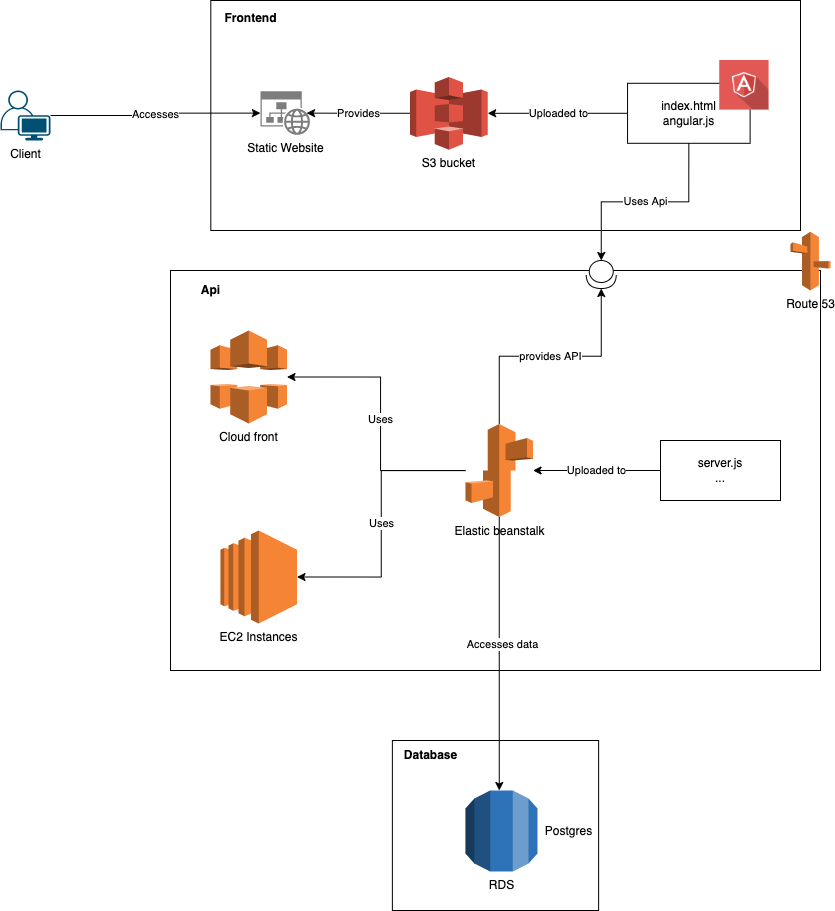

The diagram above was exported from draw.io. Its source (the exported page's mxGraphModel, read from the mxfile embedded in the PNG):
<mxGraphModel dx="1051" dy="693" grid="1" gridSize="10" guides="1" tooltips="1" connect="1" arrows="1" fold="1" page="1" pageScale="1.5" pageWidth="1169" pageHeight="826" background="none" math="0" shadow="0">
  <root>
    <mxCell id="0" />
    <mxCell id="1" parent="0" />
    <mxCell id="M7FfCzrNwHwpL48_aVhM-5" value="" style="rounded=0;whiteSpace=wrap;html=1;" parent="1" vertex="1">
      <mxGeometry x="360" y="280" width="650" height="400" as="geometry" />
    </mxCell>
    <mxCell id="M7FfCzrNwHwpL48_aVhM-3" value="&lt;b&gt;Api&lt;/b&gt;" style="text;html=1;align=center;verticalAlign=middle;resizable=0;points=[];autosize=1;" parent="1" vertex="1">
      <mxGeometry x="380" y="285" width="40" height="30" as="geometry" />
    </mxCell>
    <mxCell id="M7FfCzrNwHwpL48_aVhM-4" value="" style="group" parent="1" vertex="1" connectable="0">
      <mxGeometry x="440" y="10" width="550" height="230" as="geometry" />
    </mxCell>
    <mxCell id="M7FfCzrNwHwpL48_aVhM-1" value="" style="rounded=0;whiteSpace=wrap;html=1;" parent="M7FfCzrNwHwpL48_aVhM-4" vertex="1">
      <mxGeometry x="-39.69" width="589.69" height="230" as="geometry" />
    </mxCell>
    <mxCell id="55Ysf0mHOsz5CLea9nE8-13" value="Provides" style="edgeStyle=orthogonalEdgeStyle;rounded=0;orthogonalLoop=1;jettySize=auto;html=1;entryX=0.93;entryY=0.5;entryDx=0;entryDy=0;entryPerimeter=0;startArrow=none;startFill=0;endArrow=classic;endFill=1;" edge="1" parent="M7FfCzrNwHwpL48_aVhM-4" source="M7FfCzrNwHwpL48_aVhM-8" target="55Ysf0mHOsz5CLea9nE8-12">
      <mxGeometry relative="1" as="geometry" />
    </mxCell>
    <mxCell id="M7FfCzrNwHwpL48_aVhM-8" value="S3 bucket" style="outlineConnect=0;dashed=0;verticalLabelPosition=bottom;verticalAlign=top;align=center;html=1;shape=mxgraph.aws3.s3;fillColor=#E05243;gradientColor=none;" parent="M7FfCzrNwHwpL48_aVhM-4" vertex="1">
      <mxGeometry x="159.5744680851064" y="76.39" width="77.61702127659575" height="72.79" as="geometry" />
    </mxCell>
    <mxCell id="M7FfCzrNwHwpL48_aVhM-11" value="Uploaded to" style="edgeStyle=orthogonalEdgeStyle;rounded=0;orthogonalLoop=1;jettySize=auto;html=1;exitX=0;exitY=0.5;exitDx=0;exitDy=0;entryX=1;entryY=0.5;entryDx=0;entryDy=0;entryPerimeter=0;" parent="M7FfCzrNwHwpL48_aVhM-4" source="M7FfCzrNwHwpL48_aVhM-9" target="M7FfCzrNwHwpL48_aVhM-8" edge="1">
      <mxGeometry relative="1" as="geometry" />
    </mxCell>
    <mxCell id="M7FfCzrNwHwpL48_aVhM-9" value="index.html&lt;br&gt;angular.js" style="rounded=0;whiteSpace=wrap;html=1;" parent="M7FfCzrNwHwpL48_aVhM-4" vertex="1">
      <mxGeometry x="377.05574138215405" y="82.78999999999999" width="122.55319148936171" height="60" as="geometry" />
    </mxCell>
    <mxCell id="M7FfCzrNwHwpL48_aVhM-10" value="" style="shape=image;html=1;verticalAlign=top;verticalLabelPosition=bottom;labelBackgroundColor=#ffffff;imageAspect=0;aspect=fixed;image=https://cdn0.iconfinder.com/data/icons/long-shadow-web-icons/512/angular-symbol-128.png" parent="M7FfCzrNwHwpL48_aVhM-4" vertex="1">
      <mxGeometry x="468.9662015503876" y="60" width="49.6124031007752" height="49.6124031007752" as="geometry" />
    </mxCell>
    <mxCell id="55Ysf0mHOsz5CLea9nE8-12" value="Static Website" style="sketch=0;aspect=fixed;pointerEvents=1;shadow=0;dashed=0;html=1;strokeColor=none;labelPosition=center;verticalLabelPosition=bottom;verticalAlign=top;align=center;shape=mxgraph.mscae.enterprise.website_generic;fillColor=#7D7D7D;" vertex="1" parent="M7FfCzrNwHwpL48_aVhM-4">
      <mxGeometry x="9.922480620155053" y="90.79" width="49.6124031007752" height="43.65891472868217" as="geometry" />
    </mxCell>
    <mxCell id="M7FfCzrNwHwpL48_aVhM-2" value="&lt;b&gt;Frontend&lt;/b&gt;" style="text;html=1;align=center;verticalAlign=middle;resizable=0;points=[];autosize=1;" parent="M7FfCzrNwHwpL48_aVhM-4" vertex="1">
      <mxGeometry x="-39.76744186046511" y="2.9985714285714273" width="80" height="30" as="geometry" />
    </mxCell>
    <mxCell id="M7FfCzrNwHwpL48_aVhM-19" value="Uses" style="edgeStyle=orthogonalEdgeStyle;rounded=0;orthogonalLoop=1;jettySize=auto;html=1;entryX=1;entryY=0.5;entryDx=0;entryDy=0;entryPerimeter=0;" parent="1" source="M7FfCzrNwHwpL48_aVhM-12" target="M7FfCzrNwHwpL48_aVhM-18" edge="1">
      <mxGeometry relative="1" as="geometry">
        <Array as="points">
          <mxPoint x="570" y="480" />
          <mxPoint x="570" y="387" />
        </Array>
      </mxGeometry>
    </mxCell>
    <mxCell id="55Ysf0mHOsz5CLea9nE8-8" value="Uses" style="edgeStyle=orthogonalEdgeStyle;rounded=0;orthogonalLoop=1;jettySize=auto;html=1;entryX=1;entryY=0.5;entryDx=0;entryDy=0;entryPerimeter=0;startArrow=none;startFill=0;endArrow=classic;endFill=1;" edge="1" parent="1" source="M7FfCzrNwHwpL48_aVhM-12" target="55Ysf0mHOsz5CLea9nE8-6">
      <mxGeometry relative="1" as="geometry" />
    </mxCell>
    <mxCell id="M7FfCzrNwHwpL48_aVhM-12" value="Elastic beanstalk" style="outlineConnect=0;dashed=0;verticalLabelPosition=bottom;verticalAlign=top;align=center;html=1;shape=mxgraph.aws3.elastic_beanstalk;fillColor=#F58534;gradientColor=none;" parent="1" vertex="1">
      <mxGeometry x="655" y="433.5" width="67.5" height="93" as="geometry" />
    </mxCell>
    <mxCell id="M7FfCzrNwHwpL48_aVhM-15" value="Uploaded to" style="edgeStyle=orthogonalEdgeStyle;rounded=0;orthogonalLoop=1;jettySize=auto;html=1;" parent="1" source="M7FfCzrNwHwpL48_aVhM-14" target="M7FfCzrNwHwpL48_aVhM-12" edge="1">
      <mxGeometry relative="1" as="geometry" />
    </mxCell>
    <mxCell id="M7FfCzrNwHwpL48_aVhM-22" value="provides API" style="edgeStyle=orthogonalEdgeStyle;rounded=0;orthogonalLoop=1;jettySize=auto;html=1;entryX=1;entryY=0.5;entryDx=0;entryDy=0;entryPerimeter=0;exitX=0.5;exitY=0;exitDx=0;exitDy=0;exitPerimeter=0;" parent="1" source="M7FfCzrNwHwpL48_aVhM-12" target="M7FfCzrNwHwpL48_aVhM-21" edge="1">
      <mxGeometry relative="1" as="geometry" />
    </mxCell>
    <mxCell id="M7FfCzrNwHwpL48_aVhM-14" value="server.js&lt;br&gt;..." style="rounded=0;whiteSpace=wrap;html=1;" parent="1" vertex="1">
      <mxGeometry x="850" y="450" width="120" height="60" as="geometry" />
    </mxCell>
    <mxCell id="M7FfCzrNwHwpL48_aVhM-16" value="Route 53" style="outlineConnect=0;dashed=0;verticalLabelPosition=bottom;verticalAlign=top;align=center;html=1;shape=mxgraph.aws3.route_53;fillColor=#F58536;gradientColor=none;" parent="1" vertex="1">
      <mxGeometry x="980" y="241.25" width="40" height="58.75" as="geometry" />
    </mxCell>
    <mxCell id="M7FfCzrNwHwpL48_aVhM-18" value="Cloud front" style="outlineConnect=0;dashed=0;verticalLabelPosition=bottom;verticalAlign=top;align=center;html=1;shape=mxgraph.aws3.cloudfront;fillColor=#F58536;gradientColor=none;" parent="1" vertex="1">
      <mxGeometry x="400" y="340" width="76.5" height="93" as="geometry" />
    </mxCell>
    <mxCell id="M7FfCzrNwHwpL48_aVhM-21" value="" style="shape=providedRequiredInterface;html=1;verticalLabelPosition=bottom;rotation=90;" parent="1" vertex="1">
      <mxGeometry x="776.75" y="269" width="28" height="30" as="geometry" />
    </mxCell>
    <mxCell id="M7FfCzrNwHwpL48_aVhM-23" value="Uses Api" style="edgeStyle=orthogonalEdgeStyle;rounded=0;orthogonalLoop=1;jettySize=auto;html=1;exitX=0.5;exitY=1;exitDx=0;exitDy=0;entryX=0;entryY=0.5;entryDx=0;entryDy=0;entryPerimeter=0;" parent="1" source="M7FfCzrNwHwpL48_aVhM-9" target="M7FfCzrNwHwpL48_aVhM-21" edge="1">
      <mxGeometry relative="1" as="geometry" />
    </mxCell>
    <mxCell id="55Ysf0mHOsz5CLea9nE8-1" value="" style="rounded=0;whiteSpace=wrap;html=1;" vertex="1" parent="1">
      <mxGeometry x="581.88" y="750" width="206.25" height="170" as="geometry" />
    </mxCell>
    <mxCell id="55Ysf0mHOsz5CLea9nE8-2" value="&lt;b&gt;Database&lt;/b&gt;" style="text;html=1;align=center;verticalAlign=middle;resizable=0;points=[];autosize=1;" vertex="1" parent="1">
      <mxGeometry x="580" y="750" width="80" height="30" as="geometry" />
    </mxCell>
    <mxCell id="M7FfCzrNwHwpL48_aVhM-13" value="" style="edgeStyle=orthogonalEdgeStyle;rounded=0;orthogonalLoop=1;jettySize=auto;html=1;endArrow=none;endFill=0;startArrow=classic;startFill=1;" parent="1" target="M7FfCzrNwHwpL48_aVhM-12" edge="1">
      <mxGeometry relative="1" as="geometry">
        <mxPoint x="688.7647058823529" y="800" as="sourcePoint" />
      </mxGeometry>
    </mxCell>
    <mxCell id="55Ysf0mHOsz5CLea9nE8-3" value="Accesses data" style="edgeLabel;html=1;align=center;verticalAlign=middle;resizable=0;points=[];" vertex="1" connectable="0" parent="M7FfCzrNwHwpL48_aVhM-13">
      <mxGeometry x="0.0725" y="-3" relative="1" as="geometry">
        <mxPoint as="offset" />
      </mxGeometry>
    </mxCell>
    <mxCell id="55Ysf0mHOsz5CLea9nE8-11" value="Accesses" style="edgeStyle=orthogonalEdgeStyle;rounded=0;orthogonalLoop=1;jettySize=auto;html=1;startArrow=none;startFill=0;endArrow=classic;endFill=1;entryX=0;entryY=0.5;entryDx=0;entryDy=0;entryPerimeter=0;" edge="1" parent="1" source="55Ysf0mHOsz5CLea9nE8-5" target="55Ysf0mHOsz5CLea9nE8-12">
      <mxGeometry relative="1" as="geometry">
        <mxPoint x="340" y="124" as="targetPoint" />
      </mxGeometry>
    </mxCell>
    <mxCell id="55Ysf0mHOsz5CLea9nE8-5" value="Client" style="points=[[0.35,0,0],[0.98,0.51,0],[1,0.71,0],[0.67,1,0],[0,0.795,0],[0,0.65,0]];verticalLabelPosition=bottom;sketch=0;html=1;verticalAlign=top;aspect=fixed;align=center;pointerEvents=1;shape=mxgraph.cisco19.user;fillColor=#005073;strokeColor=none;" vertex="1" parent="1">
      <mxGeometry x="190" y="100" width="50" height="50" as="geometry" />
    </mxCell>
    <mxCell id="55Ysf0mHOsz5CLea9nE8-6" value="EC2 Instances" style="outlineConnect=0;dashed=0;verticalLabelPosition=bottom;verticalAlign=top;align=center;html=1;shape=mxgraph.aws3.ec2;fillColor=#F58534;gradientColor=none;" vertex="1" parent="1">
      <mxGeometry x="410" y="540" width="76.5" height="93" as="geometry" />
    </mxCell>
    <mxCell id="55Ysf0mHOsz5CLea9nE8-9" value="RDS" style="outlineConnect=0;dashed=0;verticalLabelPosition=bottom;verticalAlign=top;align=center;html=1;shape=mxgraph.aws3.rds;fillColor=#2E73B8;gradientColor=none;" vertex="1" parent="1">
      <mxGeometry x="655" y="800" width="72" height="81" as="geometry" />
    </mxCell>
    <mxCell id="55Ysf0mHOsz5CLea9nE8-10" value="Postgres" style="text;html=1;align=center;verticalAlign=middle;resizable=0;points=[];autosize=1;strokeColor=none;fillColor=none;" vertex="1" parent="1">
      <mxGeometry x="722.5" y="825.5" width="70" height="30" as="geometry" />
    </mxCell>
  </root>
</mxGraphModel>